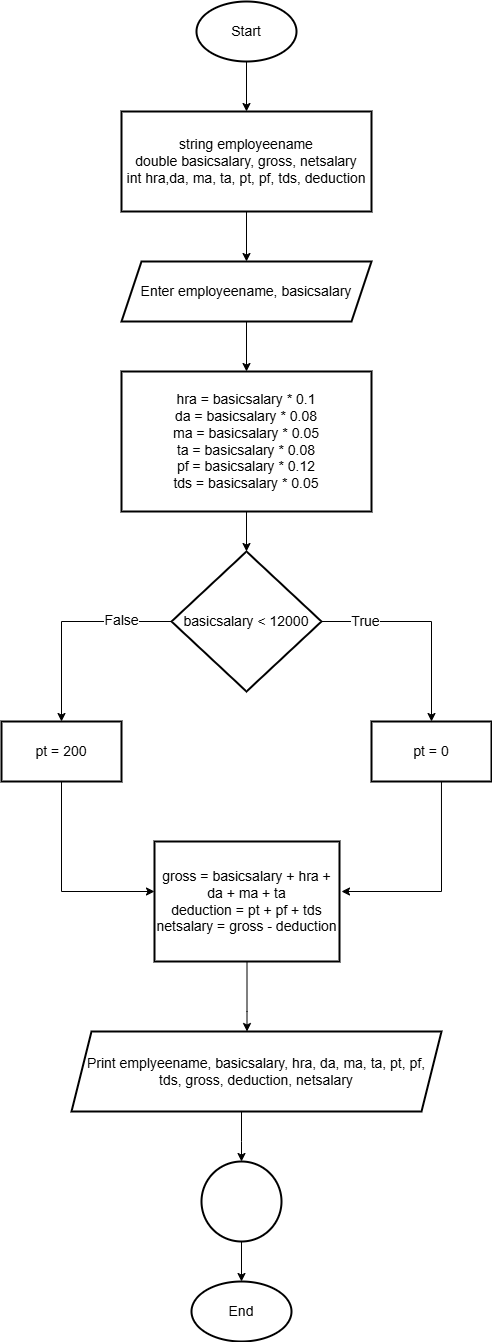

The diagram above was exported from draw.io. Its source (the exported page's mxGraphModel, read from the mxfile embedded in the PNG):
<mxGraphModel dx="1044" dy="562" grid="1" gridSize="10" guides="1" tooltips="1" connect="1" arrows="1" fold="1" page="1" pageScale="1" pageWidth="850" pageHeight="1100" math="0" shadow="0">
  <root>
    <mxCell id="0" />
    <mxCell id="1" parent="0" />
    <mxCell id="Yk_ZOQGR_Aq14ovpOTp3-4" value="" style="edgeStyle=orthogonalEdgeStyle;rounded=0;orthogonalLoop=1;jettySize=auto;html=1;fontSize=14;" edge="1" parent="1" source="Yk_ZOQGR_Aq14ovpOTp3-1" target="Yk_ZOQGR_Aq14ovpOTp3-3">
      <mxGeometry relative="1" as="geometry" />
    </mxCell>
    <mxCell id="Yk_ZOQGR_Aq14ovpOTp3-1" value="Start" style="strokeWidth=2;html=1;shape=mxgraph.flowchart.start_1;whiteSpace=wrap;fontSize=14;" vertex="1" parent="1">
      <mxGeometry x="375" y="40" width="100" height="60" as="geometry" />
    </mxCell>
    <mxCell id="Yk_ZOQGR_Aq14ovpOTp3-2" value="End" style="strokeWidth=2;html=1;shape=mxgraph.flowchart.start_1;whiteSpace=wrap;fontSize=14;" vertex="1" parent="1">
      <mxGeometry x="370" y="1320" width="100" height="60" as="geometry" />
    </mxCell>
    <mxCell id="Yk_ZOQGR_Aq14ovpOTp3-6" value="" style="edgeStyle=orthogonalEdgeStyle;rounded=0;orthogonalLoop=1;jettySize=auto;html=1;fontSize=14;" edge="1" parent="1" source="Yk_ZOQGR_Aq14ovpOTp3-3" target="Yk_ZOQGR_Aq14ovpOTp3-5">
      <mxGeometry relative="1" as="geometry" />
    </mxCell>
    <mxCell id="Yk_ZOQGR_Aq14ovpOTp3-3" value="string employeename&lt;div&gt;double basicsalary, gross, netsalary&lt;/div&gt;&lt;div&gt;int hra,da, ma, ta, pt, pf, tds, deduction&lt;/div&gt;" style="whiteSpace=wrap;html=1;strokeWidth=2;fontSize=14;" vertex="1" parent="1">
      <mxGeometry x="300" y="150" width="250" height="100" as="geometry" />
    </mxCell>
    <mxCell id="Yk_ZOQGR_Aq14ovpOTp3-8" value="" style="edgeStyle=orthogonalEdgeStyle;rounded=0;orthogonalLoop=1;jettySize=auto;html=1;fontSize=14;" edge="1" parent="1" source="Yk_ZOQGR_Aq14ovpOTp3-5" target="Yk_ZOQGR_Aq14ovpOTp3-7">
      <mxGeometry relative="1" as="geometry" />
    </mxCell>
    <mxCell id="Yk_ZOQGR_Aq14ovpOTp3-5" value="Enter employeename, basicsalary" style="shape=parallelogram;perimeter=parallelogramPerimeter;whiteSpace=wrap;html=1;fixedSize=1;strokeWidth=2;fontSize=14;" vertex="1" parent="1">
      <mxGeometry x="300" y="300" width="250" height="60" as="geometry" />
    </mxCell>
    <mxCell id="Yk_ZOQGR_Aq14ovpOTp3-14" value="" style="edgeStyle=orthogonalEdgeStyle;rounded=0;orthogonalLoop=1;jettySize=auto;html=1;fontSize=14;" edge="1" parent="1" source="Yk_ZOQGR_Aq14ovpOTp3-7" target="Yk_ZOQGR_Aq14ovpOTp3-13">
      <mxGeometry relative="1" as="geometry" />
    </mxCell>
    <mxCell id="Yk_ZOQGR_Aq14ovpOTp3-7" value="hra = basicsalary * 0.1&lt;div&gt;da = basicsalary * 0.08&lt;/div&gt;&lt;div&gt;ma = basicsalary * 0.05&lt;/div&gt;&lt;div&gt;ta = basicsalary * 0.08&lt;/div&gt;&lt;div&gt;pf = basicsalary * 0.12&lt;/div&gt;&lt;div&gt;tds = basicsalary * 0.05&lt;/div&gt;" style="whiteSpace=wrap;html=1;strokeWidth=2;fontSize=14;" vertex="1" parent="1">
      <mxGeometry x="300" y="410" width="250" height="140" as="geometry" />
    </mxCell>
    <mxCell id="Yk_ZOQGR_Aq14ovpOTp3-16" value="" style="edgeStyle=orthogonalEdgeStyle;rounded=0;orthogonalLoop=1;jettySize=auto;html=1;fontSize=14;" edge="1" parent="1" source="Yk_ZOQGR_Aq14ovpOTp3-13" target="Yk_ZOQGR_Aq14ovpOTp3-15">
      <mxGeometry relative="1" as="geometry" />
    </mxCell>
    <mxCell id="Yk_ZOQGR_Aq14ovpOTp3-31" value="True" style="edgeLabel;html=1;align=center;verticalAlign=middle;resizable=0;points=[];fontSize=14;" vertex="1" connectable="0" parent="Yk_ZOQGR_Aq14ovpOTp3-16">
      <mxGeometry x="-0.5896" y="1" relative="1" as="geometry">
        <mxPoint as="offset" />
      </mxGeometry>
    </mxCell>
    <mxCell id="Yk_ZOQGR_Aq14ovpOTp3-18" value="" style="edgeStyle=orthogonalEdgeStyle;rounded=0;orthogonalLoop=1;jettySize=auto;html=1;fontSize=14;" edge="1" parent="1" source="Yk_ZOQGR_Aq14ovpOTp3-13" target="Yk_ZOQGR_Aq14ovpOTp3-17">
      <mxGeometry relative="1" as="geometry" />
    </mxCell>
    <mxCell id="Yk_ZOQGR_Aq14ovpOTp3-32" value="False" style="edgeLabel;html=1;align=center;verticalAlign=middle;resizable=0;points=[];fontSize=14;" vertex="1" connectable="0" parent="Yk_ZOQGR_Aq14ovpOTp3-18">
      <mxGeometry x="-0.5148" y="-2" relative="1" as="geometry">
        <mxPoint as="offset" />
      </mxGeometry>
    </mxCell>
    <mxCell id="Yk_ZOQGR_Aq14ovpOTp3-13" value="basicsalary &amp;lt; 12000" style="rhombus;whiteSpace=wrap;html=1;strokeWidth=2;fontSize=14;" vertex="1" parent="1">
      <mxGeometry x="350" y="590" width="150" height="140" as="geometry" />
    </mxCell>
    <mxCell id="Yk_ZOQGR_Aq14ovpOTp3-22" value="" style="edgeStyle=orthogonalEdgeStyle;rounded=0;orthogonalLoop=1;jettySize=auto;html=1;exitX=0.583;exitY=1;exitDx=0;exitDy=0;exitPerimeter=0;fontSize=14;" edge="1" parent="1" source="Yk_ZOQGR_Aq14ovpOTp3-15">
      <mxGeometry relative="1" as="geometry">
        <mxPoint x="620" y="830" as="sourcePoint" />
        <mxPoint x="520" y="930" as="targetPoint" />
        <Array as="points">
          <mxPoint x="620" y="930" />
        </Array>
      </mxGeometry>
    </mxCell>
    <mxCell id="Yk_ZOQGR_Aq14ovpOTp3-15" value="pt = 0" style="whiteSpace=wrap;html=1;strokeWidth=2;fontSize=14;" vertex="1" parent="1">
      <mxGeometry x="550" y="760" width="120" height="60" as="geometry" />
    </mxCell>
    <mxCell id="Yk_ZOQGR_Aq14ovpOTp3-20" value="" style="edgeStyle=orthogonalEdgeStyle;rounded=0;orthogonalLoop=1;jettySize=auto;html=1;fontSize=14;" edge="1" parent="1" source="Yk_ZOQGR_Aq14ovpOTp3-17" target="Yk_ZOQGR_Aq14ovpOTp3-19">
      <mxGeometry relative="1" as="geometry">
        <Array as="points">
          <mxPoint x="240" y="930" />
        </Array>
      </mxGeometry>
    </mxCell>
    <mxCell id="Yk_ZOQGR_Aq14ovpOTp3-17" value="pt = 200" style="whiteSpace=wrap;html=1;strokeWidth=2;fontSize=14;" vertex="1" parent="1">
      <mxGeometry x="180" y="760" width="120" height="60" as="geometry" />
    </mxCell>
    <mxCell id="Yk_ZOQGR_Aq14ovpOTp3-34" value="" style="edgeStyle=orthogonalEdgeStyle;rounded=0;orthogonalLoop=1;jettySize=auto;html=1;" edge="1" parent="1" source="Yk_ZOQGR_Aq14ovpOTp3-19" target="Yk_ZOQGR_Aq14ovpOTp3-24">
      <mxGeometry relative="1" as="geometry">
        <Array as="points">
          <mxPoint x="426" y="1050" />
          <mxPoint x="426" y="1050" />
        </Array>
      </mxGeometry>
    </mxCell>
    <mxCell id="Yk_ZOQGR_Aq14ovpOTp3-19" value="gross = basicsalary + hra + da + ma + ta&lt;div&gt;deduction = pt + pf + tds&lt;/div&gt;&lt;div&gt;netsalary = gross - deduction&lt;/div&gt;" style="whiteSpace=wrap;html=1;strokeWidth=2;fontSize=14;" vertex="1" parent="1">
      <mxGeometry x="333" y="880" width="185" height="120" as="geometry" />
    </mxCell>
    <mxCell id="Yk_ZOQGR_Aq14ovpOTp3-29" value="" style="edgeStyle=orthogonalEdgeStyle;rounded=0;orthogonalLoop=1;jettySize=auto;html=1;fontSize=14;" edge="1" parent="1" source="Yk_ZOQGR_Aq14ovpOTp3-24" target="Yk_ZOQGR_Aq14ovpOTp3-26">
      <mxGeometry relative="1" as="geometry">
        <Array as="points">
          <mxPoint x="420" y="1180" />
          <mxPoint x="420" y="1180" />
        </Array>
      </mxGeometry>
    </mxCell>
    <mxCell id="Yk_ZOQGR_Aq14ovpOTp3-24" value="Print emplyeename, basicsalary, hra, da, ma, ta, pt, pf, tds,&amp;nbsp;&lt;span style=&quot;background-color: transparent; color: light-dark(rgb(0, 0, 0), rgb(255, 255, 255));&quot;&gt;gross, deduction, netsalary&lt;/span&gt;" style="shape=parallelogram;perimeter=parallelogramPerimeter;whiteSpace=wrap;html=1;fixedSize=1;strokeWidth=2;fontSize=14;" vertex="1" parent="1">
      <mxGeometry x="250" y="1070" width="370" height="80" as="geometry" />
    </mxCell>
    <mxCell id="Yk_ZOQGR_Aq14ovpOTp3-30" value="" style="edgeStyle=orthogonalEdgeStyle;rounded=0;orthogonalLoop=1;jettySize=auto;html=1;fontSize=14;" edge="1" parent="1" source="Yk_ZOQGR_Aq14ovpOTp3-26" target="Yk_ZOQGR_Aq14ovpOTp3-2">
      <mxGeometry relative="1" as="geometry" />
    </mxCell>
    <mxCell id="Yk_ZOQGR_Aq14ovpOTp3-26" value="" style="ellipse;whiteSpace=wrap;html=1;strokeWidth=2;fontSize=14;" vertex="1" parent="1">
      <mxGeometry x="380" y="1200" width="80" height="80" as="geometry" />
    </mxCell>
  </root>
</mxGraphModel>